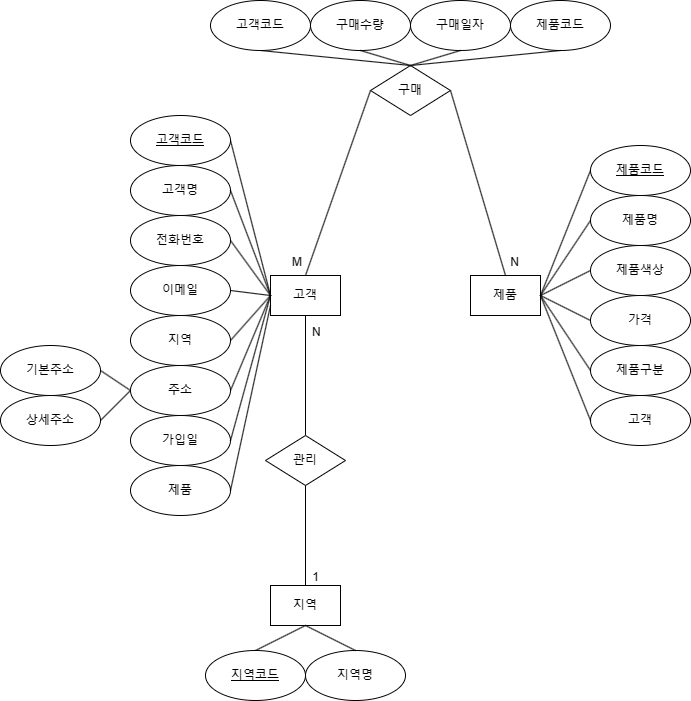

The diagram above was exported from draw.io. Its source (the exported page's mxGraphModel, read from the mxfile embedded in the PNG):
<mxGraphModel dx="1666" dy="793" grid="1" gridSize="10" guides="1" tooltips="1" connect="1" arrows="1" fold="1" page="1" pageScale="1" pageWidth="827" pageHeight="1169" math="0" shadow="0">
  <root>
    <mxCell id="0" />
    <mxCell id="1" parent="0" />
    <mxCell id="1nU7kdwLqWXRDg3xbZw1-1" value="고객" style="rounded=0;whiteSpace=wrap;html=1;" vertex="1" parent="1">
      <mxGeometry x="320" y="440" width="70" height="40" as="geometry" />
    </mxCell>
    <mxCell id="1nU7kdwLqWXRDg3xbZw1-4" value="제품" style="rounded=0;whiteSpace=wrap;html=1;" vertex="1" parent="1">
      <mxGeometry x="520" y="440" width="70" height="40" as="geometry" />
    </mxCell>
    <mxCell id="1nU7kdwLqWXRDg3xbZw1-5" value="지역" style="rounded=0;whiteSpace=wrap;html=1;" vertex="1" parent="1">
      <mxGeometry x="320" y="750" width="70" height="40" as="geometry" />
    </mxCell>
    <mxCell id="1nU7kdwLqWXRDg3xbZw1-6" value="지역명" style="ellipse;whiteSpace=wrap;html=1;" vertex="1" parent="1">
      <mxGeometry x="355" y="815" width="100" height="50" as="geometry" />
    </mxCell>
    <mxCell id="1nU7kdwLqWXRDg3xbZw1-9" value="고객명" style="ellipse;whiteSpace=wrap;html=1;" vertex="1" parent="1">
      <mxGeometry x="180" y="330" width="100" height="50" as="geometry" />
    </mxCell>
    <mxCell id="1nU7kdwLqWXRDg3xbZw1-10" value="전화번호" style="ellipse;whiteSpace=wrap;html=1;" vertex="1" parent="1">
      <mxGeometry x="180" y="380" width="100" height="50" as="geometry" />
    </mxCell>
    <mxCell id="1nU7kdwLqWXRDg3xbZw1-11" value="이메일" style="ellipse;whiteSpace=wrap;html=1;" vertex="1" parent="1">
      <mxGeometry x="180" y="430" width="100" height="50" as="geometry" />
    </mxCell>
    <mxCell id="1nU7kdwLqWXRDg3xbZw1-12" value="지역" style="ellipse;whiteSpace=wrap;html=1;" vertex="1" parent="1">
      <mxGeometry x="180" y="480" width="100" height="50" as="geometry" />
    </mxCell>
    <mxCell id="1nU7kdwLqWXRDg3xbZw1-13" value="기본주소" style="ellipse;whiteSpace=wrap;html=1;" vertex="1" parent="1">
      <mxGeometry x="50" y="510" width="100" height="50" as="geometry" />
    </mxCell>
    <mxCell id="1nU7kdwLqWXRDg3xbZw1-14" value="가입일" style="ellipse;whiteSpace=wrap;html=1;" vertex="1" parent="1">
      <mxGeometry x="180" y="580" width="100" height="50" as="geometry" />
    </mxCell>
    <mxCell id="1nU7kdwLqWXRDg3xbZw1-15" value="구매수량" style="ellipse;whiteSpace=wrap;html=1;" vertex="1" parent="1">
      <mxGeometry x="360" y="165" width="100" height="50" as="geometry" />
    </mxCell>
    <mxCell id="1nU7kdwLqWXRDg3xbZw1-16" value="구매일자" style="ellipse;whiteSpace=wrap;html=1;" vertex="1" parent="1">
      <mxGeometry x="460" y="165" width="100" height="50" as="geometry" />
    </mxCell>
    <mxCell id="1nU7kdwLqWXRDg3xbZw1-17" value="제품색상" style="ellipse;whiteSpace=wrap;html=1;" vertex="1" parent="1">
      <mxGeometry x="640" y="410" width="100" height="50" as="geometry" />
    </mxCell>
    <mxCell id="1nU7kdwLqWXRDg3xbZw1-18" value="가격" style="ellipse;whiteSpace=wrap;html=1;" vertex="1" parent="1">
      <mxGeometry x="640" y="460" width="100" height="50" as="geometry" />
    </mxCell>
    <mxCell id="1nU7kdwLqWXRDg3xbZw1-19" value="구매" style="rhombus;whiteSpace=wrap;html=1;" vertex="1" parent="1">
      <mxGeometry x="420" y="230" width="80" height="50" as="geometry" />
    </mxCell>
    <mxCell id="1nU7kdwLqWXRDg3xbZw1-21" value="제품명" style="ellipse;whiteSpace=wrap;html=1;" vertex="1" parent="1">
      <mxGeometry x="640" y="360" width="100" height="50" as="geometry" />
    </mxCell>
    <mxCell id="1nU7kdwLqWXRDg3xbZw1-24" value="" style="endArrow=none;html=1;rounded=0;exitX=1;exitY=0.5;exitDx=0;exitDy=0;entryX=0;entryY=0.5;entryDx=0;entryDy=0;" edge="1" parent="1" source="1nU7kdwLqWXRDg3xbZw1-58" target="1nU7kdwLqWXRDg3xbZw1-1">
      <mxGeometry relative="1" as="geometry">
        <mxPoint x="310" y="370" as="sourcePoint" />
        <mxPoint x="470" y="370" as="targetPoint" />
      </mxGeometry>
    </mxCell>
    <mxCell id="1nU7kdwLqWXRDg3xbZw1-25" value="" style="endArrow=none;html=1;rounded=0;exitX=1;exitY=0.5;exitDx=0;exitDy=0;entryX=0;entryY=0.5;entryDx=0;entryDy=0;" edge="1" parent="1" source="1nU7kdwLqWXRDg3xbZw1-9" target="1nU7kdwLqWXRDg3xbZw1-1">
      <mxGeometry relative="1" as="geometry">
        <mxPoint x="300" y="435" as="sourcePoint" />
        <mxPoint x="385" y="565" as="targetPoint" />
      </mxGeometry>
    </mxCell>
    <mxCell id="1nU7kdwLqWXRDg3xbZw1-26" value="" style="endArrow=none;html=1;rounded=0;exitX=1;exitY=0.5;exitDx=0;exitDy=0;entryX=0;entryY=0.5;entryDx=0;entryDy=0;" edge="1" parent="1" source="1nU7kdwLqWXRDg3xbZw1-10" target="1nU7kdwLqWXRDg3xbZw1-1">
      <mxGeometry relative="1" as="geometry">
        <mxPoint x="300" y="545" as="sourcePoint" />
        <mxPoint x="385" y="675" as="targetPoint" />
      </mxGeometry>
    </mxCell>
    <mxCell id="1nU7kdwLqWXRDg3xbZw1-27" value="" style="endArrow=none;html=1;rounded=0;exitX=1;exitY=0.5;exitDx=0;exitDy=0;entryX=0;entryY=0.5;entryDx=0;entryDy=0;" edge="1" parent="1" source="1nU7kdwLqWXRDg3xbZw1-14" target="1nU7kdwLqWXRDg3xbZw1-1">
      <mxGeometry relative="1" as="geometry">
        <mxPoint x="200" y="670" as="sourcePoint" />
        <mxPoint x="285" y="800" as="targetPoint" />
      </mxGeometry>
    </mxCell>
    <mxCell id="1nU7kdwLqWXRDg3xbZw1-28" value="" style="endArrow=none;html=1;rounded=0;exitX=1;exitY=0.5;exitDx=0;exitDy=0;entryX=0;entryY=0.5;entryDx=0;entryDy=0;" edge="1" parent="1" source="1nU7kdwLqWXRDg3xbZw1-11" target="1nU7kdwLqWXRDg3xbZw1-1">
      <mxGeometry relative="1" as="geometry">
        <mxPoint x="310" y="585" as="sourcePoint" />
        <mxPoint x="395" y="715" as="targetPoint" />
      </mxGeometry>
    </mxCell>
    <mxCell id="1nU7kdwLqWXRDg3xbZw1-29" value="" style="endArrow=none;html=1;rounded=0;exitX=1;exitY=0.5;exitDx=0;exitDy=0;entryX=0;entryY=0.5;entryDx=0;entryDy=0;" edge="1" parent="1" source="1nU7kdwLqWXRDg3xbZw1-64" target="1nU7kdwLqWXRDg3xbZw1-1">
      <mxGeometry relative="1" as="geometry">
        <mxPoint x="280" y="555" as="sourcePoint" />
        <mxPoint x="370" y="780" as="targetPoint" />
      </mxGeometry>
    </mxCell>
    <mxCell id="1nU7kdwLqWXRDg3xbZw1-30" value="" style="endArrow=none;html=1;rounded=0;exitX=1;exitY=0.5;exitDx=0;exitDy=0;entryX=0;entryY=0.5;entryDx=0;entryDy=0;" edge="1" parent="1" source="1nU7kdwLqWXRDg3xbZw1-12" target="1nU7kdwLqWXRDg3xbZw1-1">
      <mxGeometry relative="1" as="geometry">
        <mxPoint x="295" y="660" as="sourcePoint" />
        <mxPoint x="380" y="790" as="targetPoint" />
      </mxGeometry>
    </mxCell>
    <mxCell id="1nU7kdwLqWXRDg3xbZw1-31" value="" style="endArrow=none;html=1;rounded=0;exitX=0.5;exitY=1;exitDx=0;exitDy=0;entryX=0.5;entryY=0;entryDx=0;entryDy=0;" edge="1" parent="1" source="1nU7kdwLqWXRDg3xbZw1-5" target="1nU7kdwLqWXRDg3xbZw1-60">
      <mxGeometry relative="1" as="geometry">
        <mxPoint x="325" y="810" as="sourcePoint" />
        <mxPoint x="305" y="815" as="targetPoint" />
      </mxGeometry>
    </mxCell>
    <mxCell id="1nU7kdwLqWXRDg3xbZw1-32" value="" style="endArrow=none;html=1;rounded=0;exitX=1;exitY=0.5;exitDx=0;exitDy=0;entryX=0;entryY=0.5;entryDx=0;entryDy=0;" edge="1" parent="1" source="1nU7kdwLqWXRDg3xbZw1-42" target="1nU7kdwLqWXRDg3xbZw1-64">
      <mxGeometry relative="1" as="geometry">
        <mxPoint x="280" y="670" as="sourcePoint" />
        <mxPoint x="180" y="555" as="targetPoint" />
      </mxGeometry>
    </mxCell>
    <mxCell id="1nU7kdwLqWXRDg3xbZw1-33" value="" style="endArrow=none;html=1;rounded=0;exitX=0.5;exitY=1;exitDx=0;exitDy=0;entryX=0.5;entryY=0;entryDx=0;entryDy=0;" edge="1" parent="1" source="1nU7kdwLqWXRDg3xbZw1-5" target="1nU7kdwLqWXRDg3xbZw1-6">
      <mxGeometry relative="1" as="geometry">
        <mxPoint x="325" y="810" as="sourcePoint" />
        <mxPoint x="335" y="1030" as="targetPoint" />
      </mxGeometry>
    </mxCell>
    <mxCell id="1nU7kdwLqWXRDg3xbZw1-34" value="" style="endArrow=none;html=1;rounded=0;exitX=1;exitY=0.5;exitDx=0;exitDy=0;entryX=0;entryY=0.5;entryDx=0;entryDy=0;" edge="1" parent="1" source="1nU7kdwLqWXRDg3xbZw1-4" target="1nU7kdwLqWXRDg3xbZw1-61">
      <mxGeometry relative="1" as="geometry">
        <mxPoint x="420" y="695" as="sourcePoint" />
        <mxPoint x="640" y="385" as="targetPoint" />
      </mxGeometry>
    </mxCell>
    <mxCell id="1nU7kdwLqWXRDg3xbZw1-35" value="" style="endArrow=none;html=1;rounded=0;exitX=0;exitY=0.5;exitDx=0;exitDy=0;entryX=1;entryY=0.5;entryDx=0;entryDy=0;" edge="1" parent="1" source="1nU7kdwLqWXRDg3xbZw1-18" target="1nU7kdwLqWXRDg3xbZw1-4">
      <mxGeometry relative="1" as="geometry">
        <mxPoint x="465" y="695" as="sourcePoint" />
        <mxPoint x="550" y="825" as="targetPoint" />
      </mxGeometry>
    </mxCell>
    <mxCell id="1nU7kdwLqWXRDg3xbZw1-36" value="" style="endArrow=none;html=1;rounded=0;exitX=1;exitY=0.5;exitDx=0;exitDy=0;entryX=0;entryY=0.5;entryDx=0;entryDy=0;" edge="1" parent="1" source="1nU7kdwLqWXRDg3xbZw1-4" target="1nU7kdwLqWXRDg3xbZw1-17">
      <mxGeometry relative="1" as="geometry">
        <mxPoint x="430" y="705" as="sourcePoint" />
        <mxPoint x="515" y="835" as="targetPoint" />
      </mxGeometry>
    </mxCell>
    <mxCell id="1nU7kdwLqWXRDg3xbZw1-37" value="" style="endArrow=none;html=1;rounded=0;exitX=1;exitY=0.5;exitDx=0;exitDy=0;entryX=0;entryY=0.5;entryDx=0;entryDy=0;" edge="1" parent="1" source="1nU7kdwLqWXRDg3xbZw1-4" target="1nU7kdwLqWXRDg3xbZw1-21">
      <mxGeometry relative="1" as="geometry">
        <mxPoint x="430" y="705" as="sourcePoint" />
        <mxPoint x="515" y="835" as="targetPoint" />
      </mxGeometry>
    </mxCell>
    <mxCell id="1nU7kdwLqWXRDg3xbZw1-38" value="" style="endArrow=none;html=1;rounded=0;exitX=0.5;exitY=1;exitDx=0;exitDy=0;entryX=0.5;entryY=0;entryDx=0;entryDy=0;" edge="1" parent="1" source="1nU7kdwLqWXRDg3xbZw1-16" target="1nU7kdwLqWXRDg3xbZw1-19">
      <mxGeometry relative="1" as="geometry">
        <mxPoint x="280" y="555" as="sourcePoint" />
        <mxPoint x="365" y="685" as="targetPoint" />
      </mxGeometry>
    </mxCell>
    <mxCell id="1nU7kdwLqWXRDg3xbZw1-39" value="" style="endArrow=none;html=1;rounded=0;exitX=0.5;exitY=1;exitDx=0;exitDy=0;entryX=0.5;entryY=0;entryDx=0;entryDy=0;" edge="1" parent="1" source="1nU7kdwLqWXRDg3xbZw1-15" target="1nU7kdwLqWXRDg3xbZw1-19">
      <mxGeometry relative="1" as="geometry">
        <mxPoint x="290" y="565" as="sourcePoint" />
        <mxPoint x="375" y="695" as="targetPoint" />
      </mxGeometry>
    </mxCell>
    <mxCell id="1nU7kdwLqWXRDg3xbZw1-42" value="상세주소" style="ellipse;whiteSpace=wrap;html=1;" vertex="1" parent="1">
      <mxGeometry x="50" y="560" width="100" height="50" as="geometry" />
    </mxCell>
    <mxCell id="1nU7kdwLqWXRDg3xbZw1-43" value="" style="endArrow=none;html=1;rounded=0;exitX=1;exitY=0.5;exitDx=0;exitDy=0;entryX=0;entryY=0.5;entryDx=0;entryDy=0;" edge="1" parent="1" source="1nU7kdwLqWXRDg3xbZw1-13" target="1nU7kdwLqWXRDg3xbZw1-64">
      <mxGeometry relative="1" as="geometry">
        <mxPoint x="290" y="680" as="sourcePoint" />
        <mxPoint x="180" y="555" as="targetPoint" />
      </mxGeometry>
    </mxCell>
    <mxCell id="1nU7kdwLqWXRDg3xbZw1-51" value="" style="endArrow=none;html=1;rounded=0;entryX=0.5;entryY=0;entryDx=0;entryDy=0;exitX=0.5;exitY=1;exitDx=0;exitDy=0;" edge="1" parent="1" source="1nU7kdwLqWXRDg3xbZw1-1" target="1nU7kdwLqWXRDg3xbZw1-73">
      <mxGeometry relative="1" as="geometry">
        <mxPoint x="355" y="530" as="sourcePoint" />
        <mxPoint x="480" y="470" as="targetPoint" />
      </mxGeometry>
    </mxCell>
    <mxCell id="1nU7kdwLqWXRDg3xbZw1-52" value="N" style="resizable=0;html=1;whiteSpace=wrap;align=left;verticalAlign=bottom;" connectable="0" vertex="1" parent="1nU7kdwLqWXRDg3xbZw1-51">
      <mxGeometry x="-1" relative="1" as="geometry">
        <mxPoint x="5" y="25" as="offset" />
      </mxGeometry>
    </mxCell>
    <mxCell id="1nU7kdwLqWXRDg3xbZw1-54" value="제품코드" style="ellipse;whiteSpace=wrap;html=1;" vertex="1" parent="1">
      <mxGeometry x="560" y="165" width="100" height="50" as="geometry" />
    </mxCell>
    <mxCell id="1nU7kdwLqWXRDg3xbZw1-56" value="" style="endArrow=none;html=1;rounded=0;exitX=0.5;exitY=1;exitDx=0;exitDy=0;entryX=0.5;entryY=0;entryDx=0;entryDy=0;" edge="1" parent="1" source="1nU7kdwLqWXRDg3xbZw1-63" target="1nU7kdwLqWXRDg3xbZw1-19">
      <mxGeometry relative="1" as="geometry">
        <mxPoint x="310" y="215" as="sourcePoint" />
        <mxPoint x="460" y="230" as="targetPoint" />
      </mxGeometry>
    </mxCell>
    <mxCell id="1nU7kdwLqWXRDg3xbZw1-57" value="" style="endArrow=none;html=1;rounded=0;exitX=0.5;exitY=0;exitDx=0;exitDy=0;entryX=0.5;entryY=1;entryDx=0;entryDy=0;" edge="1" parent="1" source="1nU7kdwLqWXRDg3xbZw1-19" target="1nU7kdwLqWXRDg3xbZw1-54">
      <mxGeometry relative="1" as="geometry">
        <mxPoint x="320" y="225" as="sourcePoint" />
        <mxPoint x="470" y="240" as="targetPoint" />
      </mxGeometry>
    </mxCell>
    <mxCell id="1nU7kdwLqWXRDg3xbZw1-58" value="고객코드" style="ellipse;whiteSpace=wrap;html=1;align=center;fontStyle=4;" vertex="1" parent="1">
      <mxGeometry x="180" y="280" width="100" height="50" as="geometry" />
    </mxCell>
    <mxCell id="1nU7kdwLqWXRDg3xbZw1-60" value="지역코드" style="ellipse;whiteSpace=wrap;html=1;align=center;fontStyle=4;" vertex="1" parent="1">
      <mxGeometry x="255" y="815" width="100" height="50" as="geometry" />
    </mxCell>
    <mxCell id="1nU7kdwLqWXRDg3xbZw1-61" value="제품코드" style="ellipse;whiteSpace=wrap;html=1;align=center;fontStyle=4;" vertex="1" parent="1">
      <mxGeometry x="640" y="310" width="100" height="50" as="geometry" />
    </mxCell>
    <mxCell id="1nU7kdwLqWXRDg3xbZw1-63" value="고객코드" style="ellipse;whiteSpace=wrap;html=1;" vertex="1" parent="1">
      <mxGeometry x="260" y="165" width="100" height="50" as="geometry" />
    </mxCell>
    <mxCell id="1nU7kdwLqWXRDg3xbZw1-64" value="주소" style="ellipse;whiteSpace=wrap;html=1;" vertex="1" parent="1">
      <mxGeometry x="180" y="530" width="100" height="50" as="geometry" />
    </mxCell>
    <mxCell id="1nU7kdwLqWXRDg3xbZw1-65" value="" style="endArrow=none;html=1;rounded=0;entryX=0.5;entryY=0;entryDx=0;entryDy=0;exitX=0;exitY=0.5;exitDx=0;exitDy=0;" edge="1" parent="1" source="1nU7kdwLqWXRDg3xbZw1-19" target="1nU7kdwLqWXRDg3xbZw1-1">
      <mxGeometry relative="1" as="geometry">
        <mxPoint x="334" y="350" as="sourcePoint" />
        <mxPoint x="494" y="350" as="targetPoint" />
      </mxGeometry>
    </mxCell>
    <mxCell id="1nU7kdwLqWXRDg3xbZw1-66" value="M" style="resizable=0;html=1;whiteSpace=wrap;align=left;verticalAlign=bottom;" connectable="0" vertex="1" parent="1nU7kdwLqWXRDg3xbZw1-65">
      <mxGeometry x="-1" relative="1" as="geometry">
        <mxPoint x="-80" y="180" as="offset" />
      </mxGeometry>
    </mxCell>
    <mxCell id="1nU7kdwLqWXRDg3xbZw1-68" value="" style="endArrow=none;html=1;rounded=0;entryX=1;entryY=0.5;entryDx=0;entryDy=0;exitX=0.5;exitY=0;exitDx=0;exitDy=0;" edge="1" parent="1" source="1nU7kdwLqWXRDg3xbZw1-4" target="1nU7kdwLqWXRDg3xbZw1-19">
      <mxGeometry relative="1" as="geometry">
        <mxPoint x="370" y="420" as="sourcePoint" />
        <mxPoint x="530" y="420" as="targetPoint" />
      </mxGeometry>
    </mxCell>
    <mxCell id="1nU7kdwLqWXRDg3xbZw1-70" value="N" style="resizable=0;html=1;whiteSpace=wrap;align=right;verticalAlign=bottom;" connectable="0" vertex="1" parent="1nU7kdwLqWXRDg3xbZw1-68">
      <mxGeometry x="1" relative="1" as="geometry">
        <mxPoint x="70" y="180" as="offset" />
      </mxGeometry>
    </mxCell>
    <mxCell id="1nU7kdwLqWXRDg3xbZw1-71" value="제품" style="ellipse;whiteSpace=wrap;html=1;" vertex="1" parent="1">
      <mxGeometry x="180" y="630" width="100" height="50" as="geometry" />
    </mxCell>
    <mxCell id="1nU7kdwLqWXRDg3xbZw1-72" value="" style="endArrow=none;html=1;rounded=0;exitX=1;exitY=0.5;exitDx=0;exitDy=0;entryX=0;entryY=0.75;entryDx=0;entryDy=0;" edge="1" parent="1" source="1nU7kdwLqWXRDg3xbZw1-71" target="1nU7kdwLqWXRDg3xbZw1-1">
      <mxGeometry relative="1" as="geometry">
        <mxPoint x="290" y="615" as="sourcePoint" />
        <mxPoint x="330" y="470" as="targetPoint" />
      </mxGeometry>
    </mxCell>
    <mxCell id="1nU7kdwLqWXRDg3xbZw1-73" value="관리" style="rhombus;whiteSpace=wrap;html=1;" vertex="1" parent="1">
      <mxGeometry x="315" y="600" width="80" height="50" as="geometry" />
    </mxCell>
    <mxCell id="1nU7kdwLqWXRDg3xbZw1-74" value="" style="endArrow=none;html=1;rounded=0;entryX=0.5;entryY=0;entryDx=0;entryDy=0;exitX=0.5;exitY=1;exitDx=0;exitDy=0;" edge="1" parent="1" source="1nU7kdwLqWXRDg3xbZw1-73" target="1nU7kdwLqWXRDg3xbZw1-5">
      <mxGeometry relative="1" as="geometry">
        <mxPoint x="360" y="490" as="sourcePoint" />
        <mxPoint x="445" y="580" as="targetPoint" />
      </mxGeometry>
    </mxCell>
    <mxCell id="1nU7kdwLqWXRDg3xbZw1-76" value="1" style="resizable=0;html=1;whiteSpace=wrap;align=right;verticalAlign=bottom;" connectable="0" vertex="1" parent="1nU7kdwLqWXRDg3xbZw1-74">
      <mxGeometry x="1" relative="1" as="geometry">
        <mxPoint x="15" as="offset" />
      </mxGeometry>
    </mxCell>
    <mxCell id="1nU7kdwLqWXRDg3xbZw1-77" value="제품구분" style="ellipse;whiteSpace=wrap;html=1;" vertex="1" parent="1">
      <mxGeometry x="640" y="510" width="100" height="50" as="geometry" />
    </mxCell>
    <mxCell id="1nU7kdwLqWXRDg3xbZw1-78" value="고객" style="ellipse;whiteSpace=wrap;html=1;" vertex="1" parent="1">
      <mxGeometry x="640" y="560" width="100" height="50" as="geometry" />
    </mxCell>
    <mxCell id="1nU7kdwLqWXRDg3xbZw1-79" value="" style="endArrow=none;html=1;rounded=0;exitX=1;exitY=0.5;exitDx=0;exitDy=0;entryX=0;entryY=0.5;entryDx=0;entryDy=0;" edge="1" parent="1" source="1nU7kdwLqWXRDg3xbZw1-4" target="1nU7kdwLqWXRDg3xbZw1-77">
      <mxGeometry relative="1" as="geometry">
        <mxPoint x="650" y="545" as="sourcePoint" />
        <mxPoint x="600" y="470" as="targetPoint" />
      </mxGeometry>
    </mxCell>
    <mxCell id="1nU7kdwLqWXRDg3xbZw1-80" value="" style="endArrow=none;html=1;rounded=0;exitX=1;exitY=0.5;exitDx=0;exitDy=0;entryX=0;entryY=0.5;entryDx=0;entryDy=0;" edge="1" parent="1" source="1nU7kdwLqWXRDg3xbZw1-4" target="1nU7kdwLqWXRDg3xbZw1-78">
      <mxGeometry relative="1" as="geometry">
        <mxPoint x="600" y="470" as="sourcePoint" />
        <mxPoint x="650" y="595" as="targetPoint" />
      </mxGeometry>
    </mxCell>
  </root>
</mxGraphModel>